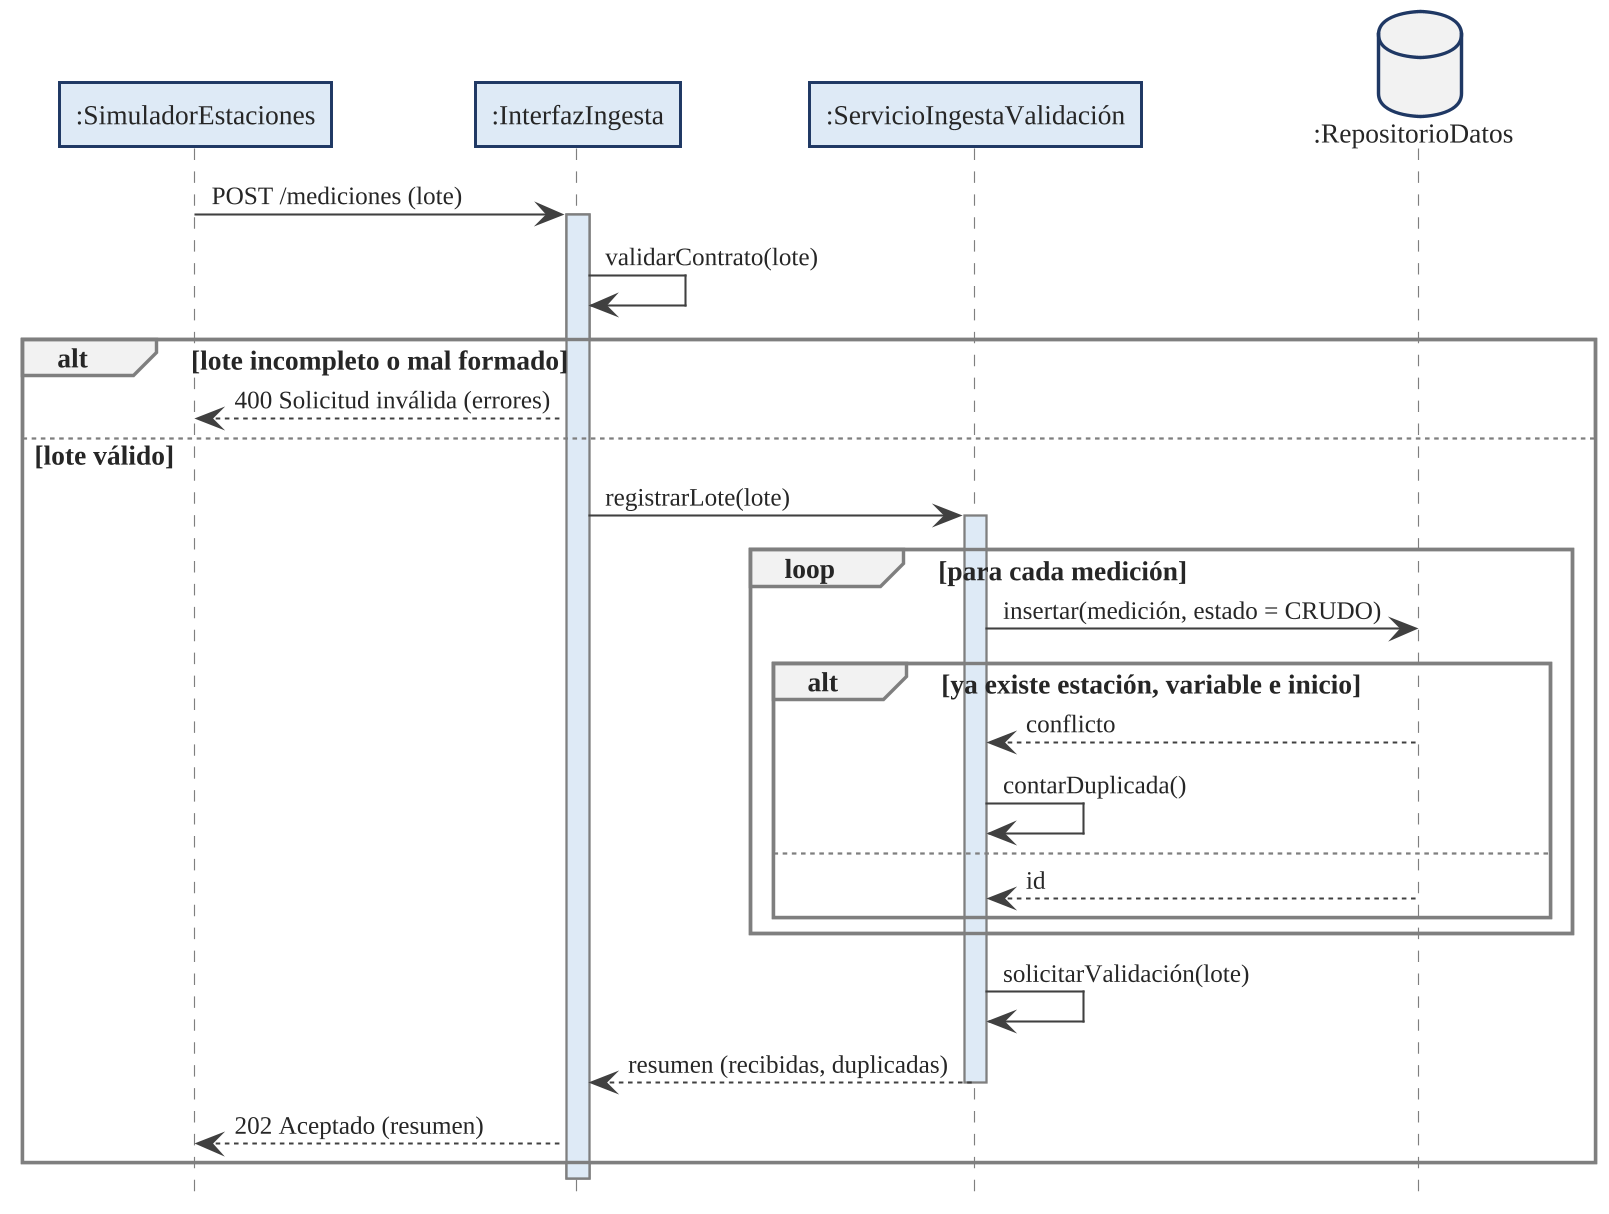

The diagram above was rendered by PlantUML. Its source (embedded in the PNG):
@startuml
!include tema.iuml
hide footbox
autoactivate off

participant ":SimuladorEstaciones" as SIM
participant ":InterfazIngesta" as API
participant ":ServicioIngestaValidación" as SVC
database ":RepositorioDatos" as DB
SIM -> API : POST /mediciones (lote)
activate API
API -> API : validarContrato(lote)
alt lote incompleto o mal formado
  API --> SIM : 400 Solicitud inválida (errores)
else lote válido
  API -> SVC : registrarLote(lote)
  activate SVC
  loop para cada medición
    SVC -> DB : insertar(medición, estado = CRUDO)
    alt ya existe estación, variable e inicio
      DB --> SVC : conflicto
      SVC -> SVC : contarDuplicada()
    else
      DB --> SVC : id
    end
  end
  SVC -> SVC : solicitarValidación(lote)
  SVC --> API : resumen (recibidas, duplicadas)
  deactivate SVC
  API --> SIM : 202 Aceptado (resumen)
end
deactivate API

@enduml